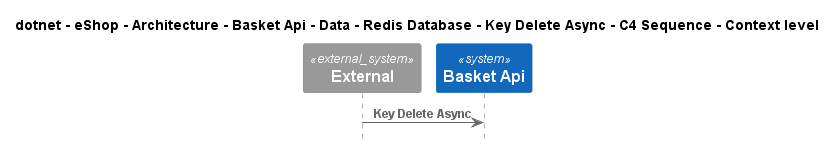

The diagram above was rendered by PlantUML. Its source (embedded in the PNG):
@startuml
!pragma layout smetana
!include ..\..\..\..\..\..\..\..\..\..\..\.c4s\C4_Sequence.puml

title dotnet - eShop - Architecture - Basket Api - Data - Redis Database - Key Delete Async - C4 Sequence - Context level

System_Ext(C4InterFlow.SoftwareSystems.ExternalSystem, "External", "")
System(dotnet.eShop.Architecture.SoftwareSystems.BasketApi, "Basket Api", "")

Rel(C4InterFlow.SoftwareSystems.ExternalSystem, dotnet.eShop.Architecture.SoftwareSystems.BasketApi, "Key Delete Async")


@enduml